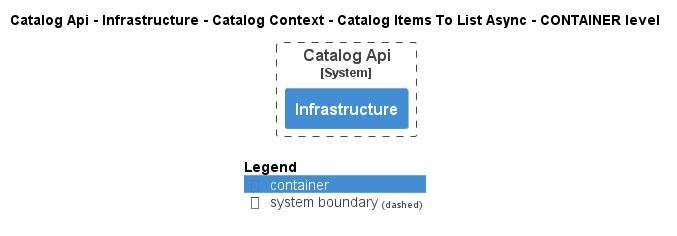

The diagram above was rendered by PlantUML. Its source (embedded in the PNG):
@startuml
!pragma layout smetana
!include ..\..\..\..\..\..\..\..\.c4s\C4_Container.puml

AddElementTag("state:new", $bgColor=green, $fontColor=#ffffff, $borderColor=green, $shadowing="False")
AddElementTag("state:changed", $bgColor=orange, $fontColor=#ffffff, $borderColor=orange, $shadowing="False")
AddElementTag("state:removed", $bgColor=red, $fontColor=#ffffff, $borderColor=red, $shadowing="False")

AddRelTag("state:new", $textColor=green, $lineColor=green)
AddRelTag("state:changed", $textColor=orange, $lineColor=orange)
AddRelTag("state:removed", $textColor=red, $lineColor=red)

SHOW_PERSON_PORTRAIT()
LAYOUT_TOP_DOWN()

skinparam linetype polyline

title Catalog Api - Infrastructure - Catalog Context - Catalog Items To List Async - CONTAINER level


System_Boundary(dotnet.eShop.Architecture.SoftwareSystems.CatalogApi, "Catalog Api") {
    Container(dotnet.eShop.Architecture.SoftwareSystems.CatalogApi.Containers.Infrastructure, "Infrastructure", "", "")
}



SHOW_LEGEND()
@enduml